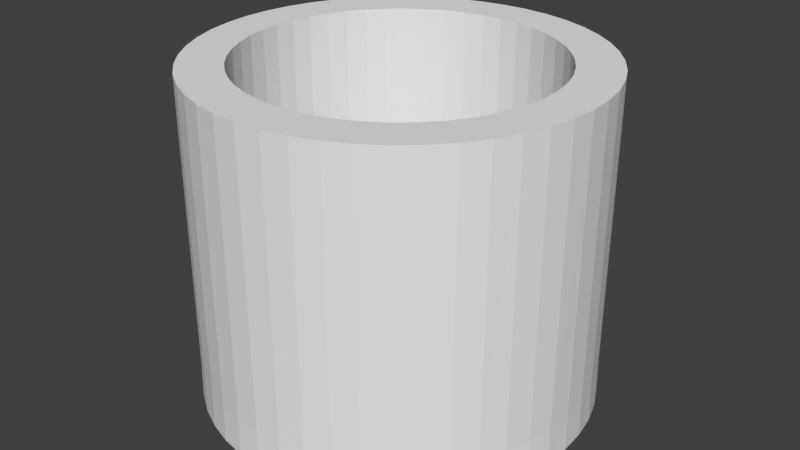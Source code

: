 # Source: tube1.blend  (saved by Blender 2.73.0; exported with 4.5.12 LTS)
import bpy
from mathutils import Matrix  # noqa: F401  (used for matrix-valued properties, if any)

bpy.ops.wm.read_factory_settings(use_empty=True)
scene = bpy.context.scene
scene.name = 'Scene'

# ---- collections
col_collection_1 = bpy.data.collections.new('Collection 1'); scene.collection.children.link(col_collection_1)

# ---- world
world_world = bpy.data.worlds.new('World'); scene.world = world_world
world_world.color = (0.05088, 0.05088, 0.05088)
world_world.use_sun_shadow = False
world_world.sun_shadow_jitter_overblur = 0.0
world_world.cycles.sampling_method = 'MANUAL'
world_world.cycles.sample_map_resolution = 256

# ---- meshes
me_torus_002 = bpy.data.meshes.new('Torus.002')
me_torus_002.from_pydata([(1.121, -4.633e-09, 0.0), (1.125, 0.0, 1.672), (0.875, 0.0, 1.672), (0.8705, -4.238e-10, 3.062e-17), (0.875, 0.0, -0.2165), (1.125, 0.0, -0.2165), (1.112, 0.1464, 0.0), (1.115, 0.1468, 1.672), (0.8675, 0.1142, 1.672), (0.863, 0.1136, 3.062e-17), (0.8675, 0.1142, -0.2165), (1.115, 0.1468, -0.2165), (1.083, 0.2902, 0.0), (1.087, 0.2912, 1.672), (0.8452, 0.2265, 1.672), (0.8408, 0.2253, 3.062e-17), (0.8452, 0.2265, -0.2165), (1.087, 0.2912, -0.2165), (1.036, 0.4291, 0.0), (1.039, 0.4305, 1.672), (0.8084, 0.3348, 1.672), (0.8042, 0.3331, 3.062e-17), (0.8084, 0.3348, -0.2165), (1.039, 0.4305, -0.2165), (0.9711, 0.5607, 0.0), (0.9743, 0.5625, 1.672), (0.7578, 0.4375, 1.672), (0.7538, 0.4352, 3.062e-17), (0.7578, 0.4375, -0.2165), (0.9743, 0.5625, -0.2165), (0.8896, 0.6826, 0.0), (0.8925, 0.6849, 1.672), (0.6942, 0.5327, 1.672), (0.6906, 0.5299, 3.062e-17), (0.6942, 0.5327, -0.2165), (0.8925, 0.6849, -0.2165), (0.7929, 0.7929, 0.0), (0.7955, 0.7955, 1.672), (0.6187, 0.6187, 1.672), (0.6155, 0.6155, 3.062e-17), (0.6187, 0.6187, -0.2165), (0.7955, 0.7955, -0.2165), (0.6826, 0.8896, 0.0), (0.6849, 0.8925, 1.672), (0.5327, 0.6942, 1.672), (0.5299, 0.6906, 3.062e-17), (0.5327, 0.6942, -0.2165), (0.6849, 0.8925, -0.2165), (0.5607, 0.9711, 0.0), (0.5625, 0.9743, 1.672), (0.4375, 0.7578, 1.672), (0.4352, 0.7538, 3.062e-17), (0.4375, 0.7578, -0.2165), (0.5625, 0.9743, -0.2165), (0.4291, 1.036, 0.0), (0.4305, 1.039, 1.672), (0.3348, 0.8084, 1.672), (0.3331, 0.8042, 3.062e-17), (0.3348, 0.8084, -0.2165), (0.4305, 1.039, -0.2165), (0.2902, 1.083, 0.0), (0.2912, 1.087, 1.672), (0.2265, 0.8452, 1.672), (0.2253, 0.8408, 3.062e-17), (0.2265, 0.8452, -0.2165), (0.2912, 1.087, -0.2165), (0.1464, 1.112, 0.0), (0.1468, 1.115, 1.672), (0.1142, 0.8675, 1.672), (0.1136, 0.863, 3.062e-17), (0.1142, 0.8675, -0.2165), (0.1468, 1.115, -0.2165), (4.529e-08, 1.121, 0.0), (1.192e-07, 1.125, 1.672), (8.941e-08, 0.875, 1.672), (1.107e-07, 0.8705, 3.062e-17), (8.941e-08, 0.875, -0.2165), (1.192e-07, 1.125, -0.2165), (-0.1464, 1.112, 0.0), (-0.1468, 1.115, 1.672), (-0.1142, 0.8675, 1.672), (-0.1136, 0.863, 3.062e-17), (-0.1142, 0.8675, -0.2165), (-0.1468, 1.115, -0.2165), (-0.2902, 1.083, 0.0), (-0.2912, 1.087, 1.672), (-0.2265, 0.8452, 1.672), (-0.2253, 0.8408, 3.062e-17), (-0.2265, 0.8452, -0.2165), (-0.2912, 1.087, -0.2165), (-0.4291, 1.036, 0.0), (-0.4305, 1.039, 1.672), (-0.3348, 0.8084, 1.672), (-0.3331, 0.8042, 3.062e-17), (-0.3348, 0.8084, -0.2165), (-0.4305, 1.039, -0.2165), (-0.5607, 0.9711, 0.0), (-0.5625, 0.9743, 1.672), (-0.4375, 0.7578, 1.672), (-0.4352, 0.7538, 3.062e-17), (-0.4375, 0.7578, -0.2165), (-0.5625, 0.9743, -0.2165), (-0.6826, 0.8896, 0.0), (-0.6849, 0.8925, 1.672), (-0.5327, 0.6942, 1.672), (-0.5299, 0.6906, 3.062e-17), (-0.5327, 0.6942, -0.2165), (-0.6849, 0.8925, -0.2165), (-0.7929, 0.7929, 0.0), (-0.7955, 0.7955, 1.672), (-0.6187, 0.6187, 1.672), (-0.6155, 0.6155, 3.062e-17), (-0.6187, 0.6187, -0.2165), (-0.7955, 0.7955, -0.2165), (-0.8896, 0.6826, 0.0), (-0.8925, 0.6849, 1.672), (-0.6942, 0.5327, 1.672), (-0.6906, 0.5299, 3.062e-17), (-0.6942, 0.5327, -0.2165), (-0.8925, 0.6849, -0.2165), (-0.9711, 0.5607, 0.0), (-0.9743, 0.5625, 1.672), (-0.7578, 0.4375, 1.672), (-0.7538, 0.4352, 3.062e-17), (-0.7578, 0.4375, -0.2165), (-0.9743, 0.5625, -0.2165), (-1.036, 0.4291, 0.0), (-1.039, 0.4305, 1.672), (-0.8084, 0.3348, 1.672), (-0.8042, 0.3331, 3.062e-17), (-0.8084, 0.3348, -0.2165), (-1.039, 0.4305, -0.2165), (-1.083, 0.2902, 0.0), (-1.087, 0.2912, 1.672), (-0.8452, 0.2265, 1.672), (-0.8408, 0.2253, 3.062e-17), (-0.8452, 0.2265, -0.2165), (-1.087, 0.2912, -0.2165), (-1.112, 0.1464, 0.0), (-1.115, 0.1468, 1.672), (-0.8675, 0.1142, 1.672), (-0.863, 0.1136, 3.062e-17), (-0.8675, 0.1142, -0.2165), (-1.115, 0.1468, -0.2165), (-1.121, 9.34e-08, 0.0), (-1.125, 9.835e-08, 1.672), (-0.875, 7.649e-08, 1.672), (-0.8705, 7.567e-08, 3.062e-17), (-0.875, 7.649e-08, -0.2165), (-1.125, 9.835e-08, -0.2165), (-1.112, -0.1464, 0.0), (-1.115, -0.1468, 1.672), (-0.8675, -0.1142, 1.672), (-0.863, -0.1136, 3.062e-17), (-0.8675, -0.1142, -0.2165), (-1.115, -0.1468, -0.2165), (-1.083, -0.2902, 0.0), (-1.087, -0.2912, 1.672), (-0.8452, -0.2265, 1.672), (-0.8408, -0.2253, 3.062e-17), (-0.8452, -0.2265, -0.2165), (-1.087, -0.2912, -0.2165), (-1.036, -0.4291, 0.0), (-1.039, -0.4305, 1.672), (-0.8084, -0.3348, 1.672), (-0.8042, -0.3331, 3.062e-17), (-0.8084, -0.3348, -0.2165), (-1.039, -0.4305, -0.2165), (-0.9711, -0.5607, 0.0), (-0.9743, -0.5625, 1.672), (-0.7578, -0.4375, 1.672), (-0.7538, -0.4352, 3.062e-17), (-0.7578, -0.4375, -0.2165), (-0.9743, -0.5625, -0.2165), (-0.8896, -0.6826, 0.0), (-0.8925, -0.6849, 1.672), (-0.6942, -0.5327, 1.672), (-0.6906, -0.5299, 3.062e-17), (-0.6942, -0.5327, -0.2165), (-0.8925, -0.6849, -0.2165), (-0.7929, -0.7929, 0.0), (-0.7955, -0.7955, 1.672), (-0.6187, -0.6187, 1.672), (-0.6155, -0.6155, 3.062e-17), (-0.6187, -0.6187, -0.2165), (-0.7955, -0.7955, -0.2165), (-0.6826, -0.8896, 0.0), (-0.6849, -0.8925, 1.672), (-0.5327, -0.6942, 1.672), (-0.5299, -0.6906, 3.062e-17), (-0.5327, -0.6942, -0.2165), (-0.6849, -0.8925, -0.2165), (-0.5607, -0.9711, 0.0), (-0.5625, -0.9743, 1.672), (-0.4375, -0.7578, 1.672), (-0.4352, -0.7538, 3.062e-17), (-0.4375, -0.7578, -0.2165), (-0.5625, -0.9743, -0.2165), (-0.4291, -1.036, 0.0), (-0.4305, -1.039, 1.672), (-0.3348, -0.8084, 1.672), (-0.3331, -0.8042, 3.062e-17), (-0.3348, -0.8084, -0.2165), (-0.4305, -1.039, -0.2165), (-0.2902, -1.083, 0.0), (-0.2912, -1.087, 1.672), (-0.2265, -0.8452, 1.672), (-0.2253, -0.8408, 3.062e-17), (-0.2265, -0.8452, -0.2165), (-0.2912, -1.087, -0.2165), (-0.1464, -1.112, 0.0), (-0.1468, -1.115, 1.672), (-0.1142, -0.8675, 1.672), (-0.1136, -0.863, 3.062e-17), (-0.1142, -0.8675, -0.2165), (-0.1468, -1.115, -0.2165), (4.529e-08, -1.121, 0.0), (1.192e-07, -1.125, 1.672), (8.941e-08, -0.875, 1.672), (1.107e-07, -0.8705, 3.062e-17), (8.941e-08, -0.875, -0.2165), (1.192e-07, -1.125, -0.2165), (0.1464, -1.112, 0.0), (0.1468, -1.115, 1.672), (0.1142, -0.8675, 1.672), (0.1136, -0.863, 3.062e-17), (0.1142, -0.8675, -0.2165), (0.1468, -1.115, -0.2165), (0.2902, -1.083, 0.0), (0.2912, -1.087, 1.672), (0.2265, -0.8452, 1.672), (0.2253, -0.8408, 3.062e-17), (0.2265, -0.8452, -0.2165), (0.2912, -1.087, -0.2165), (0.4291, -1.036, 0.0), (0.4305, -1.039, 1.672), (0.3348, -0.8084, 1.672), (0.3331, -0.8042, 3.062e-17), (0.3348, -0.8084, -0.2165), (0.4305, -1.039, -0.2165), (0.5607, -0.9711, 0.0), (0.5625, -0.9743, 1.672), (0.4375, -0.7578, 1.672), (0.4352, -0.7538, 3.062e-17), (0.4375, -0.7578, -0.2165), (0.5625, -0.9743, -0.2165), (0.6826, -0.8896, 0.0), (0.6849, -0.8925, 1.672), (0.5327, -0.6942, 1.672), (0.5299, -0.6906, 3.062e-17), (0.5327, -0.6942, -0.2165), (0.6849, -0.8925, -0.2165), (0.7929, -0.7929, 0.0), (0.7955, -0.7955, 1.672), (0.6187, -0.6187, 1.672), (0.6155, -0.6155, 3.062e-17), (0.6187, -0.6187, -0.2165), (0.7955, -0.7955, -0.2165), (0.8896, -0.6826, 0.0), (0.8925, -0.6849, 1.672), (0.6942, -0.5327, 1.672), (0.6906, -0.5299, 3.062e-17), (0.6942, -0.5327, -0.2165), (0.8925, -0.6849, -0.2165), (0.9711, -0.5607, 0.0), (0.9743, -0.5625, 1.672), (0.7578, -0.4375, 1.672), (0.7538, -0.4352, 3.062e-17), (0.7578, -0.4375, -0.2165), (0.9743, -0.5625, -0.2165), (1.036, -0.4291, 0.0), (1.039, -0.4305, 1.672), (0.8084, -0.3348, 1.672), (0.8042, -0.3331, 3.062e-17), (0.8084, -0.3348, -0.2165), (1.039, -0.4305, -0.2165), (1.083, -0.2902, 0.0), (1.087, -0.2912, 1.672), (0.8452, -0.2265, 1.672), (0.8408, -0.2253, 3.062e-17), (0.8452, -0.2265, -0.2165), (1.087, -0.2912, -0.2165), (1.112, -0.1464, 0.0), (1.115, -0.1468, 1.672), (0.8675, -0.1142, 1.672), (0.863, -0.1136, 3.062e-17), (0.8675, -0.1142, -0.2165), (1.115, -0.1468, -0.2165)], [], [(0, 6, 7, 1), (1, 7, 8, 2), (2, 8, 9, 3), (3, 9, 10, 4), (4, 10, 11, 5), (0, 5, 11, 6), (6, 12, 13, 7), (7, 13, 14, 8), (8, 14, 15, 9), (9, 15, 16, 10), (10, 16, 17, 11), (11, 17, 12, 6), (12, 18, 19, 13), (13, 19, 20, 14), (14, 20, 21, 15), (15, 21, 22, 16), (16, 22, 23, 17), (17, 23, 18, 12), (18, 24, 25, 19), (19, 25, 26, 20), (20, 26, 27, 21), (21, 27, 28, 22), (22, 28, 29, 23), (23, 29, 24, 18), (24, 30, 31, 25), (25, 31, 32, 26), (26, 32, 33, 27), (27, 33, 34, 28), (28, 34, 35, 29), (29, 35, 30, 24), (30, 36, 37, 31), (31, 37, 38, 32), (32, 38, 39, 33), (33, 39, 40, 34), (34, 40, 41, 35), (35, 41, 36, 30), (36, 42, 43, 37), (37, 43, 44, 38), (38, 44, 45, 39), (39, 45, 46, 40), (40, 46, 47, 41), (41, 47, 42, 36), (42, 48, 49, 43), (43, 49, 50, 44), (44, 50, 51, 45), (45, 51, 52, 46), (46, 52, 53, 47), (47, 53, 48, 42), (48, 54, 55, 49), (49, 55, 56, 50), (50, 56, 57, 51), (51, 57, 58, 52), (52, 58, 59, 53), (53, 59, 54, 48), (54, 60, 61, 55), (55, 61, 62, 56), (56, 62, 63, 57), (57, 63, 64, 58), (58, 64, 65, 59), (59, 65, 60, 54), (60, 66, 67, 61), (61, 67, 68, 62), (62, 68, 69, 63), (63, 69, 70, 64), (64, 70, 71, 65), (65, 71, 66, 60), (66, 72, 73, 67), (67, 73, 74, 68), (68, 74, 75, 69), (69, 75, 76, 70), (70, 76, 77, 71), (71, 77, 72, 66), (72, 78, 79, 73), (73, 79, 80, 74), (74, 80, 81, 75), (75, 81, 82, 76), (76, 82, 83, 77), (77, 83, 78, 72), (78, 84, 85, 79), (79, 85, 86, 80), (80, 86, 87, 81), (81, 87, 88, 82), (82, 88, 89, 83), (83, 89, 84, 78), (84, 90, 91, 85), (85, 91, 92, 86), (86, 92, 93, 87), (87, 93, 94, 88), (88, 94, 95, 89), (89, 95, 90, 84), (90, 96, 97, 91), (91, 97, 98, 92), (92, 98, 99, 93), (93, 99, 100, 94), (94, 100, 101, 95), (95, 101, 96, 90), (96, 102, 103, 97), (97, 103, 104, 98), (98, 104, 105, 99), (99, 105, 106, 100), (100, 106, 107, 101), (101, 107, 102, 96), (102, 108, 109, 103), (103, 109, 110, 104), (104, 110, 111, 105), (105, 111, 112, 106), (106, 112, 113, 107), (107, 113, 108, 102), (108, 114, 115, 109), (109, 115, 116, 110), (110, 116, 117, 111), (111, 117, 118, 112), (112, 118, 119, 113), (113, 119, 114, 108), (114, 120, 121, 115), (115, 121, 122, 116), (116, 122, 123, 117), (117, 123, 124, 118), (118, 124, 125, 119), (119, 125, 120, 114), (120, 126, 127, 121), (121, 127, 128, 122), (122, 128, 129, 123), (123, 129, 130, 124), (124, 130, 131, 125), (125, 131, 126, 120), (126, 132, 133, 127), (127, 133, 134, 128), (128, 134, 135, 129), (129, 135, 136, 130), (130, 136, 137, 131), (131, 137, 132, 126), (132, 138, 139, 133), (133, 139, 140, 134), (134, 140, 141, 135), (135, 141, 142, 136), (136, 142, 143, 137), (137, 143, 138, 132), (138, 144, 145, 139), (139, 145, 146, 140), (140, 146, 147, 141), (141, 147, 148, 142), (142, 148, 149, 143), (143, 149, 144, 138), (144, 150, 151, 145), (145, 151, 152, 146), (146, 152, 153, 147), (147, 153, 154, 148), (148, 154, 155, 149), (149, 155, 150, 144), (150, 156, 157, 151), (151, 157, 158, 152), (152, 158, 159, 153), (153, 159, 160, 154), (154, 160, 161, 155), (155, 161, 156, 150), (156, 162, 163, 157), (157, 163, 164, 158), (158, 164, 165, 159), (159, 165, 166, 160), (160, 166, 167, 161), (161, 167, 162, 156), (162, 168, 169, 163), (163, 169, 170, 164), (164, 170, 171, 165), (165, 171, 172, 166), (166, 172, 173, 167), (167, 173, 168, 162), (168, 174, 175, 169), (169, 175, 176, 170), (170, 176, 177, 171), (171, 177, 178, 172), (172, 178, 179, 173), (173, 179, 174, 168), (174, 180, 181, 175), (175, 181, 182, 176), (176, 182, 183, 177), (177, 183, 184, 178), (178, 184, 185, 179), (179, 185, 180, 174), (180, 186, 187, 181), (181, 187, 188, 182), (182, 188, 189, 183), (183, 189, 190, 184), (184, 190, 191, 185), (185, 191, 186, 180), (186, 192, 193, 187), (187, 193, 194, 188), (188, 194, 195, 189), (189, 195, 196, 190), (190, 196, 197, 191), (191, 197, 192, 186), (192, 198, 199, 193), (193, 199, 200, 194), (194, 200, 201, 195), (195, 201, 202, 196), (196, 202, 203, 197), (197, 203, 198, 192), (198, 204, 205, 199), (199, 205, 206, 200), (200, 206, 207, 201), (201, 207, 208, 202), (202, 208, 209, 203), (203, 209, 204, 198), (204, 210, 211, 205), (205, 211, 212, 206), (206, 212, 213, 207), (207, 213, 214, 208), (208, 214, 215, 209), (209, 215, 210, 204), (210, 216, 217, 211), (211, 217, 218, 212), (212, 218, 219, 213), (213, 219, 220, 214), (214, 220, 221, 215), (215, 221, 216, 210), (216, 222, 223, 217), (217, 223, 224, 218), (218, 224, 225, 219), (219, 225, 226, 220), (220, 226, 227, 221), (221, 227, 222, 216), (222, 228, 229, 223), (223, 229, 230, 224), (224, 230, 231, 225), (225, 231, 232, 226), (226, 232, 233, 227), (227, 233, 228, 222), (228, 234, 235, 229), (229, 235, 236, 230), (230, 236, 237, 231), (231, 237, 238, 232), (232, 238, 239, 233), (233, 239, 234, 228), (234, 240, 241, 235), (235, 241, 242, 236), (236, 242, 243, 237), (237, 243, 244, 238), (238, 244, 245, 239), (239, 245, 240, 234), (240, 246, 247, 241), (241, 247, 248, 242), (242, 248, 249, 243), (243, 249, 250, 244), (244, 250, 251, 245), (245, 251, 246, 240), (246, 252, 253, 247), (247, 253, 254, 248), (248, 254, 255, 249), (249, 255, 256, 250), (250, 256, 257, 251), (251, 257, 252, 246), (252, 258, 259, 253), (253, 259, 260, 254), (254, 260, 261, 255), (255, 261, 262, 256), (256, 262, 263, 257), (257, 263, 258, 252), (258, 264, 265, 259), (259, 265, 266, 260), (260, 266, 267, 261), (261, 267, 268, 262), (262, 268, 269, 263), (263, 269, 264, 258), (264, 270, 271, 265), (265, 271, 272, 266), (266, 272, 273, 267), (267, 273, 274, 268), (268, 274, 275, 269), (269, 275, 270, 264), (270, 276, 277, 271), (271, 277, 278, 272), (272, 278, 279, 273), (273, 279, 280, 274), (274, 280, 281, 275), (275, 281, 276, 270), (276, 282, 283, 277), (277, 283, 284, 278), (278, 284, 285, 279), (279, 285, 286, 280), (280, 286, 287, 281), (281, 287, 282, 276), (282, 0, 1, 283), (283, 1, 2, 284), (284, 2, 3, 285), (285, 3, 4, 286), (286, 4, 5, 287), (287, 5, 0, 282)])
_uv = me_torus_002.uv_layers.new(name='UVMap')
_uv.uv.foreach_set('vector', [0.3167, 0.3475, 0.3358, 0.3134, 0.4105, 1.008, 0.3991, 1.042, 0.3991, 1.042, 0.4105, 1.008, 0.4216, 1.05, 0.4117, 1.076, 0.4117, 1.076, 0.4216, 1.05, 0.3358, 0.3552, 0.3167, 0.3816, 0.3167, 0.3816, 0.3358, 0.3552, 0.3146, 0.2643, 0.2949, 0.2909, 0.2949, 0.2909, 0.3146, 0.2643, 0.3196, 0.2227, 0.3, 0.2569, 0.3167, 0.3475, 0.3, 0.2569, 0.3196, 0.2227, 0.3358, 0.3134, 0.3358, 0.3134, 0.3557, 0.2825, 0.4222, 0.9772, 0.4105, 1.008, 0.4105, 1.008, 0.4222, 0.9772, 0.4317, 1.026, 0.4216, 1.05, 0.4216, 1.05, 0.4317, 1.026, 0.3557, 0.3312, 0.3358, 0.3552, 0.3358, 0.3552, 0.3557, 0.3312, 0.3355, 0.2402, 0.3146, 0.2643, 0.3146, 0.2643, 0.3355, 0.2402, 0.3403, 0.1917, 0.3196, 0.2227, 0.3196, 0.2227, 0.3403, 0.1917, 0.3557, 0.2825, 0.3358, 0.3134, 0.3557, 0.2825, 0.3766, 0.2553, 0.4341, 0.9499, 0.4222, 0.9772, 0.4222, 0.9772, 0.4341, 0.9499, 0.442, 1.004, 0.4317, 1.026, 0.4317, 1.026, 0.442, 1.004, 0.3766, 0.3101, 0.3557, 0.3312, 0.3557, 0.3312, 0.3766, 0.3101, 0.358, 0.219, 0.3355, 0.2402, 0.3355, 0.2402, 0.358, 0.219, 0.3625, 0.1645, 0.3403, 0.1917, 0.3403, 0.1917, 0.3625, 0.1645, 0.3766, 0.2553, 0.3557, 0.2825, 0.3766, 0.2553, 0.3985, 0.2324, 0.4462, 0.9268, 0.4341, 0.9499, 0.4341, 0.9499, 0.4462, 0.9268, 0.4525, 0.9865, 0.442, 1.004, 0.442, 1.004, 0.4525, 0.9865, 0.3985, 0.2922, 0.3766, 0.3101, 0.3766, 0.3101, 0.3985, 0.2922, 0.3821, 0.2011, 0.358, 0.219, 0.358, 0.219, 0.3821, 0.2011, 0.3861, 0.1414, 0.3625, 0.1645, 0.3625, 0.1645, 0.3861, 0.1414, 0.3985, 0.2324, 0.3766, 0.2553, 0.3985, 0.2324, 0.4215, 0.214, 0.4584, 0.9084, 0.4462, 0.9268, 0.4462, 0.9268, 0.4584, 0.9084, 0.4633, 0.9721, 0.4525, 0.9865, 0.4525, 0.9865, 0.4633, 0.9721, 0.4215, 0.2779, 0.3985, 0.2922, 0.3985, 0.2922, 0.4215, 0.2779, 0.408, 0.1867, 0.3821, 0.2011, 0.3821, 0.2011, 0.408, 0.1867, 0.4114, 0.123, 0.3861, 0.1414, 0.3861, 0.1414, 0.4114, 0.123, 0.4215, 0.214, 0.3985, 0.2324, 0.4215, 0.214, 0.4454, 0.2004, 0.4709, 0.8948, 0.4584, 0.9084, 0.4584, 0.9084, 0.4709, 0.8948, 0.4741, 0.9616, 0.4633, 0.9721, 0.4633, 0.9721, 0.4741, 0.9616, 0.4454, 0.2675, 0.4215, 0.2779, 0.4215, 0.2779, 0.4454, 0.2675, 0.4356, 0.1762, 0.408, 0.1867, 0.408, 0.1867, 0.4356, 0.1762, 0.4381, 0.1094, 0.4114, 0.123, 0.4114, 0.123, 0.4381, 0.1094, 0.4454, 0.2004, 0.4215, 0.214, 0.4454, 0.2004, 0.4699, 0.1921, 0.4834, 0.8864, 0.4709, 0.8948, 0.4709, 0.8948, 0.4834, 0.8864, 0.4851, 0.9551, 0.4741, 0.9616, 0.4741, 0.9616, 0.4851, 0.9551, 0.4699, 0.261, 0.4454, 0.2675, 0.4454, 0.2675, 0.4699, 0.261, 0.4646, 0.1696, 0.4356, 0.1762, 0.4356, 0.1762, 0.4646, 0.1696, 0.466, 0.101, 0.4381, 0.1094, 0.4381, 0.1094, 0.466, 0.101, 0.4699, 0.1921, 0.4454, 0.2004, 0.4699, 0.1921, 0.4949, 0.1889, 0.496, 0.8833, 0.4834, 0.8864, 0.4834, 0.8864, 0.496, 0.8833, 0.4961, 0.9526, 0.4851, 0.9551, 0.4851, 0.9551, 0.4961, 0.9526, 0.4949, 0.2585, 0.4699, 0.261, 0.4699, 0.261, 0.4949, 0.2585, 0.4945, 0.1672, 0.4646, 0.1696, 0.4646, 0.1696, 0.4945, 0.1672, 0.4946, 0.09786, 0.466, 0.101, 0.466, 0.101, 0.4946, 0.09786, 0.4949, 0.1889, 0.4699, 0.1921, 0.4949, 0.1889, 0.5199, 0.1911, 0.5085, 0.8855, 0.496, 0.8833, 0.496, 0.8833, 0.5085, 0.8855, 0.5071, 0.9543, 0.4961, 0.9526, 0.4961, 0.9526, 0.5071, 0.9543, 0.5199, 0.2602, 0.4949, 0.2585, 0.4949, 0.2585, 0.5199, 0.2602, 0.5243, 0.1689, 0.4945, 0.1672, 0.4945, 0.1672, 0.5243, 0.1689, 0.5232, 0.1001, 0.4946, 0.09786, 0.4946, 0.09786, 0.5232, 0.1001, 0.5199, 0.1911, 0.4949, 0.1889, 0.5199, 0.1911, 0.5445, 0.1986, 0.5211, 0.893, 0.5085, 0.8855, 0.5085, 0.8855, 0.5211, 0.893, 0.5181, 0.9602, 0.5071, 0.9543, 0.5071, 0.9543, 0.5181, 0.9602, 0.5445, 0.2661, 0.5199, 0.2602, 0.5199, 0.2602, 0.5445, 0.2661, 0.5535, 0.1748, 0.5243, 0.1689, 0.5243, 0.1689, 0.5535, 0.1748, 0.5513, 0.1076, 0.5232, 0.1001, 0.5232, 0.1001, 0.5513, 0.1076, 0.5445, 0.1986, 0.5199, 0.1911, 0.5445, 0.1986, 0.5685, 0.2113, 0.5335, 0.9057, 0.5211, 0.893, 0.5211, 0.893, 0.5335, 0.9057, 0.5289, 0.9701, 0.5181, 0.9602, 0.5181, 0.9602, 0.5289, 0.9701, 0.5685, 0.2759, 0.5445, 0.2661, 0.5445, 0.2661, 0.5685, 0.2759, 0.5814, 0.1846, 0.5535, 0.1748, 0.5535, 0.1748, 0.5814, 0.1846, 0.5782, 0.1203, 0.5513, 0.1076, 0.5513, 0.1076, 0.5782, 0.1203, 0.5685, 0.2113, 0.5445, 0.1986, 0.5685, 0.2113, 0.5916, 0.2289, 0.5458, 0.9233, 0.5335, 0.9057, 0.5335, 0.9057, 0.5458, 0.9233, 0.5397, 0.9838, 0.5289, 0.9701, 0.5289, 0.9701, 0.5397, 0.9838, 0.5916, 0.2895, 0.5685, 0.2759, 0.5685, 0.2759, 0.5916, 0.2895, 0.6077, 0.1984, 0.5814, 0.1846, 0.5814, 0.1846, 0.6077, 0.1984, 0.6037, 0.1379, 0.5782, 0.1203, 0.5782, 0.1203, 0.6037, 0.1379, 0.5916, 0.2289, 0.5685, 0.2113, 0.5916, 0.2289, 0.6138, 0.2511, 0.5579, 0.9456, 0.5458, 0.9233, 0.5458, 0.9233, 0.5579, 0.9456, 0.5503, 1.001, 0.5397, 0.9838, 0.5397, 0.9838, 0.5503, 1.001, 0.6138, 0.3068, 0.5916, 0.2895, 0.5916, 0.2895, 0.6138, 0.3068, 0.6321, 0.2157, 0.6077, 0.1984, 0.6077, 0.1984, 0.6321, 0.2157, 0.6276, 0.1602, 0.6037, 0.1379, 0.6037, 0.1379, 0.6276, 0.1602, 0.6138, 0.2511, 0.5916, 0.2289, 0.6138, 0.2511, 0.6348, 0.2776, 0.5699, 0.9722, 0.5579, 0.9456, 0.5579, 0.9456, 0.5699, 0.9722, 0.5607, 1.022, 0.5503, 1.001, 0.5503, 1.001, 0.5607, 1.022, 0.6348, 0.3273, 0.6138, 0.3068, 0.6138, 0.3068, 0.6348, 0.3273, 0.6548, 0.2364, 0.6321, 0.2157, 0.6321, 0.2157, 0.6548, 0.2364, 0.65, 0.1868, 0.6276, 0.1602, 0.6276, 0.1602, 0.65, 0.1868, 0.6348, 0.2776, 0.6138, 0.2511, 0.6348, 0.2776, 0.6549, 0.3079, 0.5816, 1.003, 0.5699, 0.9722, 0.5699, 0.9722, 0.5816, 1.003, 0.5708, 1.045, 0.5607, 1.022, 0.5607, 1.022, 0.5708, 1.045, 0.6549, 0.3509, 0.6348, 0.3273, 0.6348, 0.3273, 0.6549, 0.3509, 0.676, 0.26, 0.6548, 0.2364, 0.6548, 0.2364, 0.676, 0.26, 0.671, 0.2172, 0.65, 0.1868, 0.65, 0.1868, 0.671, 0.2172, 0.6549, 0.3079, 0.6348, 0.2776, 0.6549, 0.3079, 0.6741, 0.3414, 0.5931, 1.036, 0.5816, 1.003, 0.5816, 1.003, 0.5931, 1.036, 0.5807, 1.072, 0.5708, 1.045, 0.5708, 1.045, 0.5807, 1.072, 0.6741, 0.3769, 0.6549, 0.3509, 0.6549, 0.3509, 0.6741, 0.3769, 0.6958, 0.2862, 0.676, 0.26, 0.676, 0.26, 0.6958, 0.2862, 0.6908, 0.2509, 0.671, 0.2172, 0.671, 0.2172, 0.6908, 0.2509, 0.6741, 0.3414, 0.6549, 0.3079, 0.6741, 0.3414, 0.6927, 0.3777, 0.6043, 1.073, 0.5931, 1.036, 0.5931, 1.036, 0.6043, 1.073, 0.5902, 1.1, 0.5807, 1.072, 0.5807, 1.072, 0.5902, 1.1, 0.6927, 0.4051, 0.6741, 0.3769, 0.6741, 0.3769, 0.6927, 0.4051, 0.7147, 0.3145, 0.6958, 0.2862, 0.6958, 0.2862, 0.7147, 0.3145, 0.7096, 0.2873, 0.6908, 0.2509, 0.6908, 0.2509, 0.7096, 0.2873, 0.6927, 0.3777, 0.6741, 0.3414, 0.6927, 0.3777, 0.7106, 0.4161, 0.6152, 1.111, 0.6043, 1.073, 0.6043, 1.073, 0.6152, 1.111, 0.5994, 1.13, 0.5902, 1.1, 0.5902, 1.1, 0.5994, 1.13, 0.7106, 0.4349, 0.6927, 0.4051, 0.6927, 0.4051, 0.7106, 0.4349, 0.7327, 0.3445, 0.7147, 0.3145, 0.7147, 0.3145, 0.7327, 0.3445, 0.7277, 0.3258, 0.7096, 0.2873, 0.7096, 0.2873, 0.7277, 0.3258, 0.7106, 0.4161, 0.6927, 0.3777, 0.7106, 0.4161, 0.7282, 0.4559, 0.626, 1.151, 0.6152, 1.111, 0.6152, 1.111, 0.626, 1.151, 0.6083, 1.161, 0.5994, 1.13, 0.5994, 1.13, 0.6083, 1.161, 0.7282, 0.4658, 0.7106, 0.4349, 0.7106, 0.4349, 0.7282, 0.4658, 0.7502, 0.3756, 0.7327, 0.3445, 0.7327, 0.3445, 0.7502, 0.3756, 0.7453, 0.3657, 0.7277, 0.3258, 0.7277, 0.3258, 0.7453, 0.3657, 0.7282, 0.4559, 0.7106, 0.4161, 0.7282, 0.4559, 0.7455, 0.4965, 0.6364, 1.192, 0.626, 1.151, 0.626, 1.151, 0.6364, 1.192, 0.6167, 1.193, 0.6083, 1.161, 0.6083, 1.161, 0.6167, 1.193, 0.7455, 0.4973, 0.7282, 0.4658, 0.7282, 0.4658, 0.7455, 0.4973, 0.7673, 0.4072, 0.7502, 0.3756, 0.7502, 0.3756, 0.7673, 0.4072, 0.7625, 0.4064, 0.7453, 0.3657, 0.7453, 0.3657, 0.7625, 0.4064, 0.7455, 0.4965, 0.7282, 0.4559, 0.7455, 0.4965, 0.7629, 0.5371, 0.6466, 1.233, 0.6364, 1.192, 0.6364, 1.192, 0.6466, 1.233, 0.6247, 1.224, 0.6167, 1.193, 0.6167, 1.193, 0.6247, 1.224, 0.7629, 0.5288, 0.7455, 0.4973, 0.7455, 0.4973, 0.7629, 0.5288, 0.7843, 0.4389, 0.7673, 0.4072, 0.7673, 0.4072, 0.7843, 0.4389, 0.7796, 0.4472, 0.7625, 0.4064, 0.7625, 0.4064, 0.7796, 0.4472, 0.7629, 0.5371, 0.7455, 0.4965, 0.7629, 0.5371, 0.7804, 0.5771, 0.6566, 1.273, 0.6466, 1.233, 0.6466, 1.233, 0.6566, 1.273, 0.6321, 1.256, 0.6247, 1.224, 0.6247, 1.224, 0.6321, 1.256, 0.7804, 0.5599, 0.7629, 0.5288, 0.7629, 0.5288, 0.7804, 0.5599, 0.8013, 0.4701, 0.7843, 0.4389, 0.7843, 0.4389, 0.8013, 0.4701, 0.7968, 0.4873, 0.7796, 0.4472, 0.7796, 0.4472, 0.7968, 0.4873, 0.7804, 0.5771, 0.7629, 0.5371, 0.7804, 0.5771, 0.7983, 0.6158, 0.6664, 1.312, 0.6566, 1.273, 0.6566, 1.273, 0.6664, 1.312, 0.6388, 1.286, 0.6321, 1.256, 0.6321, 1.256, 0.6388, 1.286, 0.7983, 0.5899, 0.7804, 0.5599, 0.7804, 0.5599, 0.7983, 0.5899, 0.8185, 0.5003, 0.8013, 0.4701, 0.8013, 0.4701, 0.8185, 0.5003, 0.8142, 0.5261, 0.7968, 0.4873, 0.7968, 0.4873, 0.8142, 0.5261, 0.7983, 0.6158, 0.7804, 0.5771, 0.7983, 0.6158, 0.8167, 0.6525, 0.6761, 1.348, 0.6664, 1.312, 0.6664, 1.312, 0.6761, 1.348, 0.6448, 1.314, 0.6388, 1.286, 0.6388, 1.286, 0.6448, 1.314, 0.8167, 0.6184, 0.7983, 0.5899, 0.7983, 0.5899, 0.8167, 0.6184, 0.836, 0.5289, 0.8185, 0.5003, 0.8185, 0.5003, 0.836, 0.5289, 0.8319, 0.5629, 0.8142, 0.5261, 0.8142, 0.5261, 0.8319, 0.5629, 0.8167, 0.6525, 0.7983, 0.6158, 0.8167, 0.6525, 0.8358, 0.6866, 0.6856, 1.383, 0.6761, 1.348, 0.6761, 1.348, 0.6856, 1.383, 0.6497, 1.341, 0.6448, 1.314, 0.6448, 1.314, 0.6497, 1.341, 0.8358, 0.6448, 0.8167, 0.6184, 0.8167, 0.6184, 0.8358, 0.6448, 0.854, 0.5555, 0.836, 0.5289, 0.836, 0.5289, 0.854, 0.5555, 0.8502, 0.5971, 0.8319, 0.5629, 0.8319, 0.5629, 0.8502, 0.5971, 0.8358, 0.6866, 0.8167, 0.6525, 0.8358, 0.6866, 0.8557, 0.7175, 0.6949, 1.414, 0.6856, 1.383, 0.6856, 1.383, 0.6949, 1.414, 0.6532, 1.365, 0.6497, 1.341, 0.6497, 1.341, 0.6532, 1.365, 0.8557, 0.6688, 0.8358, 0.6448, 0.8358, 0.6448, 0.8557, 0.6688, 0.8725, 0.5796, 0.854, 0.5555, 0.854, 0.5555, 0.8725, 0.5796, 0.869, 0.6281, 0.8502, 0.5971, 0.8502, 0.5971, 0.869, 0.6281, 0.8557, 0.7175, 0.8358, 0.6866, 0.8557, 0.7175, 0.8766, 0.7447, 0.7043, 1.441, 0.6949, 1.414, 0.6949, 1.414, 0.7043, 1.441, 0.6545, 1.386, 0.6532, 1.365, 0.6532, 1.365, 0.6545, 1.386, 0.8766, 0.6899, 0.8557, 0.6688, 0.8557, 0.6688, 0.8766, 0.6899, 0.8916, 0.6008, 0.8725, 0.5796, 0.8725, 0.5796, 0.8916, 0.6008, 0.8885, 0.6554, 0.869, 0.6281, 0.869, 0.6281, 0.8885, 0.6554, 0.8766, 0.7447, 0.8557, 0.7175, 0.8766, 0.7447, 0.8985, 0.7676, 0.7136, 1.464, 0.7043, 1.441, 0.7043, 1.441, 0.7136, 1.464, 0.6525, 1.404, 0.6545, 1.386, 0.6545, 1.386, 0.6525, 1.404, 0.8985, 0.7078, 0.8766, 0.6899, 0.8766, 0.6899, 0.8985, 0.7078, 0.9113, 0.6188, 0.8916, 0.6008, 0.8916, 0.6008, 0.9113, 0.6188, 0.9087, 0.6785, 0.8885, 0.6554, 0.8885, 0.6554, 0.9087, 0.6785, 0.8985, 0.7676, 0.8766, 0.7447, 0.8985, 0.7676, 0.9215, 0.786, 0.7232, 1.482, 0.7136, 1.464, 0.7136, 1.464, 0.7232, 1.482, 0.6446, 1.419, 0.6525, 1.404, 0.6525, 1.404, 0.6446, 1.419, 0.9215, 0.7221, 0.8985, 0.7078, 0.8985, 0.7078, 0.9215, 0.7221, 0.9316, 0.6331, 0.9113, 0.6188, 0.9113, 0.6188, 0.9316, 0.6331, 0.9296, 0.6969, 0.9087, 0.6785, 0.9087, 0.6785, 0.9296, 0.6969, 0.9215, 0.786, 0.8985, 0.7676, 0.9215, 0.786, 0.9454, 0.7996, 0.7333, 1.496, 0.7232, 1.482, 0.7232, 1.482, 0.7333, 1.496, 0.6253, 1.429, 0.6446, 1.419, 0.6446, 1.419, 0.6253, 1.429, 0.9454, 0.7325, 0.9215, 0.7221, 0.9215, 0.7221, 0.9454, 0.7325, 0.9525, 0.6437, 0.9316, 0.6331, 0.9316, 0.6331, 0.9525, 0.6437, 0.9511, 0.7105, 0.9296, 0.6969, 0.9296, 0.6969, 0.9511, 0.7105, 0.9454, 0.7996, 0.9215, 0.786, 0.9454, 0.7996, 0.9699, 0.8079, 0.7461, 1.504, 0.7333, 1.496, 0.7333, 1.496, 0.7461, 1.504, 0.583, 1.436, 0.6253, 1.429, 0.6253, 1.429, 0.583, 1.436, 0.9699, 0.739, 0.9454, 0.7325, 0.9454, 0.7325, 0.9699, 0.739, 0.9737, 0.6502, 0.9525, 0.6437, 0.9525, 0.6437, 0.9737, 0.6502, 0.973, 0.7189, 0.9511, 0.7105, 0.9511, 0.7105, 0.973, 0.7189, 0.9699, 0.8079, 0.9454, 0.7996, 0.9699, 0.8079, 0.9949, 0.8111, 0.8407, 1.507, 0.7461, 1.504, 0.7461, 1.504, 0.8407, 1.507, 0.5049, 1.438, 0.583, 1.436, 0.583, 1.436, 0.5049, 1.438, 0.9949, 0.7415, 0.9699, 0.739, 0.9699, 0.739, 0.9949, 0.7415, 0.9952, 0.6527, 0.9737, 0.6502, 0.9737, 0.6502, 0.9952, 0.6527, 0.9951, 0.722, 0.973, 0.7189, 0.973, 0.7189, 0.9951, 0.722, 0.9949, 0.8111, 0.9699, 0.8079, 0.9949, 0.8111, 1.02, 0.8089, 1.245, 1.505, 0.8407, 1.507, 0.8407, 1.507, 1.245, 1.505, 0.4219, 1.436, 0.5049, 1.438, 0.5049, 1.438, 1.422, 1.436, 1.02, 0.7398, 0.9949, 0.7415, 0.9949, 0.7415, 1.02, 0.7398, 1.017, 0.6509, 0.9952, 0.6527, 0.9952, 0.6527, 1.017, 0.6509, 1.017, 0.7198, 0.9951, 0.722, 0.9951, 0.722, 1.017, 0.7198, 1.02, 0.8089, 0.9949, 0.8111, 0.01987, 0.8089, 0.04453, 0.8014, 0.2588, 1.498, 0.2449, 1.505, 0.2449, 1.505, 0.2588, 1.498, 0.3739, 1.431, 0.4219, 1.436, 0.4219, 1.436, 0.3739, 1.431, 0.04453, 0.7339, 0.01987, 0.7398, 0.01987, 0.7398, 0.04453, 0.7339, 0.03794, 0.6451, 0.01665, 0.6509, 0.01665, 0.6509, 0.03794, 0.6451, 0.03925, 0.7123, 0.01729, 0.7198, 0.01729, 0.7198, 0.03925, 0.7123, 0.04453, 0.8014, 0.01987, 0.8089, 0.04453, 0.8014, 0.06853, 0.7887, 0.2692, 1.485, 0.2588, 1.498, 0.2588, 1.498, 0.2692, 1.485, 0.3518, 1.421, 0.3739, 1.431, 0.3739, 1.431, 0.3518, 1.421, 0.06853, 0.7241, 0.04453, 0.7339, 0.04453, 0.7339, 0.06853, 0.7241, 0.05887, 0.6352, 0.03794, 0.6451, 0.03794, 0.6451, 0.05887, 0.6352, 0.0608, 0.6996, 0.03925, 0.7123, 0.03925, 0.7123, 0.0608, 0.6996, 0.06853, 0.7887, 0.04453, 0.8014, 0.06853, 0.7887, 0.09165, 0.7711, 0.2788, 1.467, 0.2692, 1.485, 0.2692, 1.485, 0.2788, 1.467, 0.3424, 1.407, 0.3518, 1.421, 0.3518, 1.421, 0.3424, 1.407, 0.09165, 0.7105, 0.06853, 0.7241, 0.06853, 0.7241, 0.09165, 0.7105, 0.0793, 0.6215, 0.05887, 0.6352, 0.05887, 0.6352, 0.0793, 0.6215, 0.08178, 0.682, 0.0608, 0.6996, 0.0608, 0.6996, 0.08178, 0.682, 0.09165, 0.7711, 0.06853, 0.7887, 0.09165, 0.7711, 0.1138, 0.7489, 0.2882, 1.445, 0.2788, 1.467, 0.2788, 1.467, 0.2882, 1.445, 0.3396, 1.39, 0.3424, 1.407, 0.3424, 1.407, 0.3396, 1.39, 0.1138, 0.6932, 0.09165, 0.7105, 0.09165, 0.7105, 0.1138, 0.6932, 0.09914, 0.6042, 0.0793, 0.6215, 0.0793, 0.6215, 0.09914, 0.6042, 0.1021, 0.6597, 0.08178, 0.682, 0.08178, 0.682, 0.1021, 0.6597, 0.1138, 0.7489, 0.09165, 0.7711, 0.1138, 0.7489, 0.1348, 0.7224, 0.2975, 1.418, 0.2882, 1.445, 0.2882, 1.445, 0.2975, 1.418, 0.3405, 1.369, 0.3396, 1.39, 0.3396, 1.39, 0.3405, 1.369, 0.1348, 0.6727, 0.1138, 0.6932, 0.1138, 0.6932, 0.1348, 0.6727, 0.1184, 0.5835, 0.09914, 0.6042, 0.09914, 0.6042, 0.1184, 0.5835, 0.1217, 0.6331, 0.1021, 0.6597, 0.1021, 0.6597, 0.1217, 0.6331, 0.1348, 0.7224, 0.1138, 0.7489, 0.1348, 0.7224, 0.1549, 0.6921, 0.3069, 1.388, 0.2975, 1.418, 0.2975, 1.418, 0.3069, 1.388, 0.3436, 1.345, 0.3405, 1.369, 0.3405, 1.369, 0.3436, 1.345, 0.1549, 0.6491, 0.1348, 0.6727, 0.1348, 0.6727, 0.1549, 0.6491, 0.137, 0.5599, 0.1184, 0.5835, 0.1184, 0.5835, 0.137, 0.5599, 0.1407, 0.6027, 0.1217, 0.6331, 0.1217, 0.6331, 0.1407, 0.6027, 0.1549, 0.6921, 0.1348, 0.7224, 0.1549, 0.6921, 0.1741, 0.6586, 0.3163, 1.354, 0.3069, 1.388, 0.3069, 1.388, 0.3163, 1.354, 0.3483, 1.319, 0.3436, 1.345, 0.3436, 1.345, 0.3483, 1.319, 0.1741, 0.6231, 0.1549, 0.6491, 0.1549, 0.6491, 0.1741, 0.6231, 0.155, 0.5337, 0.137, 0.5599, 0.137, 0.5599, 0.155, 0.5337, 0.159, 0.569, 0.1407, 0.6027, 0.1407, 0.6027, 0.159, 0.569, 0.1741, 0.6586, 0.1549, 0.6921, 0.1741, 0.6586, 0.1927, 0.6223, 0.326, 1.318, 0.3163, 1.354, 0.3163, 1.354, 0.326, 1.318, 0.3541, 1.291, 0.3483, 1.319, 0.3483, 1.319, 0.3541, 1.291, 0.1927, 0.5949, 0.1741, 0.6231, 0.1741, 0.6231, 0.1927, 0.5949, 0.1726, 0.5053, 0.155, 0.5337, 0.155, 0.5337, 0.1726, 0.5053, 0.1769, 0.5326, 0.159, 0.569, 0.159, 0.569, 0.1769, 0.5326, 0.1927, 0.6223, 0.1741, 0.6586, 0.1927, 0.6223, 0.2106, 0.5839, 0.3357, 1.28, 0.326, 1.318, 0.326, 1.318, 0.3357, 1.28, 0.3608, 1.261, 0.3541, 1.291, 0.3541, 1.291, 0.3608, 1.261, 0.2106, 0.5651, 0.1927, 0.5949, 0.1927, 0.5949, 0.2106, 0.5651, 0.1899, 0.4754, 0.1726, 0.5053, 0.1726, 0.5053, 0.1899, 0.4754, 0.1943, 0.4941, 0.1769, 0.5326, 0.1769, 0.5326, 0.1943, 0.4941, 0.2106, 0.5839, 0.1927, 0.6223, 0.2106, 0.5839, 0.2282, 0.5441, 0.3457, 1.24, 0.3357, 1.28, 0.3357, 1.28, 0.3457, 1.24, 0.3681, 1.23, 0.3608, 1.261, 0.3608, 1.261, 0.3681, 1.23, 0.2282, 0.5342, 0.2106, 0.5651, 0.2106, 0.5651, 0.2282, 0.5342, 0.2069, 0.4443, 0.1899, 0.4754, 0.1899, 0.4754, 0.2069, 0.4443, 0.2115, 0.4541, 0.1943, 0.4941, 0.1943, 0.4941, 0.2115, 0.4541, 0.2282, 0.5441, 0.2106, 0.5839, 0.2282, 0.5441, 0.2455, 0.5035, 0.3559, 1.199, 0.3457, 1.24, 0.3457, 1.24, 0.3559, 1.199, 0.376, 1.198, 0.3681, 1.23, 0.3681, 1.23, 0.376, 1.198, 0.2455, 0.5027, 0.2282, 0.5342, 0.2282, 0.5342, 0.2455, 0.5027, 0.2239, 0.4127, 0.2069, 0.4443, 0.2069, 0.4443, 0.2239, 0.4127, 0.2286, 0.4134, 0.2115, 0.4541, 0.2115, 0.4541, 0.2286, 0.4134, 0.2455, 0.5035, 0.2282, 0.5441, 0.2455, 0.5035, 0.2629, 0.4629, 0.3663, 1.158, 0.3559, 1.199, 0.3559, 1.199, 0.3663, 1.158, 0.3843, 1.166, 0.376, 1.198, 0.376, 1.198, 0.3843, 1.166, 0.2629, 0.4712, 0.2455, 0.5027, 0.2455, 0.5027, 0.2629, 0.4712, 0.2409, 0.381, 0.2239, 0.4127, 0.2239, 0.4127, 0.2409, 0.381, 0.2458, 0.3727, 0.2286, 0.4134, 0.2286, 0.4134, 0.2458, 0.3727, 0.2629, 0.4629, 0.2455, 0.5035, 0.2629, 0.4629, 0.2804, 0.4229, 0.377, 1.118, 0.3663, 1.158, 0.3663, 1.158, 0.377, 1.118, 0.3931, 1.135, 0.3843, 1.166, 0.3843, 1.166, 0.3931, 1.135, 0.2804, 0.4401, 0.2629, 0.4712, 0.2629, 0.4712, 0.2804, 0.4401, 0.2583, 0.3497, 0.2409, 0.381, 0.2409, 0.381, 0.2583, 0.3497, 0.2633, 0.3326, 0.2458, 0.3727, 0.2458, 0.3727, 0.2633, 0.3326, 0.2804, 0.4229, 0.2629, 0.4629, 0.2804, 0.4229, 0.2983, 0.3842, 0.3879, 1.079, 0.377, 1.118, 0.377, 1.118, 0.3879, 1.079, 0.4022, 1.105, 0.3931, 1.135, 0.3931, 1.135, 0.4022, 1.105, 0.2983, 0.4101, 0.2804, 0.4401, 0.2804, 0.4401, 0.2983, 0.4101, 0.2763, 0.3196, 0.2583, 0.3497, 0.2583, 0.3497, 0.2763, 0.3196, 0.2813, 0.2938, 0.2633, 0.3326, 0.2633, 0.3326, 0.2813, 0.2938, 0.2983, 0.3842, 0.2804, 0.4229, 0.2983, 0.3842, 0.3167, 0.3475, 0.3991, 1.042, 0.3879, 1.079, 0.3879, 1.079, 0.3991, 1.042, 0.4117, 1.076, 0.4022, 1.105, 0.4022, 1.105, 0.4117, 1.076, 0.3167, 0.3816, 0.2983, 0.4101, 0.2983, 0.4101, 0.3167, 0.3816, 0.2949, 0.2909, 0.2763, 0.3196, 0.2763, 0.3196, 0.2949, 0.2909, 0.3, 0.2569, 0.2813, 0.2938, 0.2813, 0.2938, 0.3, 0.2569, 0.3167, 0.3475, 0.2983, 0.3842])
me_torus_002.use_remesh_preserve_volume = False
me_torus_002.use_remesh_preserve_attributes = False
me_torus_002.use_mirror_vertex_groups = False
me_torus_002.update()

# ---- objects
ob_torus_002 = bpy.data.objects.new('Torus.002', me_torus_002)

# ---- transforms, parenting, visibility, modifiers, constraints
ob_torus_002.location = (-0.01066, 0.0008802, 0.008051)
ob_torus_002.lineart.crease_threshold = 0.0

# ---- collection membership
col_collection_1.objects.link(ob_torus_002)

# ---- scene / render settings (as saved in the file)
scene.frame_start = 1; scene.frame_end = 250; scene.frame_set(1)
scene.render.engine = 'BLENDER_EEVEE_NEXT'
scene.render.resolution_percentage = 50
scene.render.dither_intensity = 0.0
scene.cycles.use_denoising = False
scene.cycles.samples = 10
scene.cycles.sampling_pattern = 'TABULATED_SOBOL'
scene.cycles.light_sampling_threshold = 0.0
scene.cycles.use_adaptive_sampling = False
scene.cycles.use_light_tree = False
scene.cycles.blur_glossy = 0.0
scene.cycles.pixel_filter_type = 'GAUSSIAN'
scene.cycles.sample_clamp_indirect = 0.0
scene.view_settings.view_transform = 'Standard'
bpy.context.view_layer.update()

# ---- added for rendering (the .blend has no active camera and no usable light): camera, sun
cam_auto = bpy.data.cameras.new('AutoCamera')
cam_auto.lens = 50.0
cam_auto.sensor_width = 36.0
cam_auto.clip_end = 1000.0
ob_auto_camera = bpy.data.objects.new('AutoCamera', cam_auto)
scene.collection.objects.link(ob_auto_camera)
ob_auto_camera.location = (3.41265, -4.1071, 3.47425)
ob_auto_camera.rotation_euler = (1.09748, -7.21219e-08, 0.694738)
scene.camera = ob_auto_camera
light_auto_sun = bpy.data.lights.new('AutoSun', 'SUN')
light_auto_sun.energy = 3.0
light_auto_sun.angle = 0.0523599
ob_auto_sun = bpy.data.objects.new('AutoSun', light_auto_sun)
scene.collection.objects.link(ob_auto_sun)
ob_auto_sun.rotation_euler = (0.872665, 0.174533, 0.523599)
bpy.context.view_layer.update()
